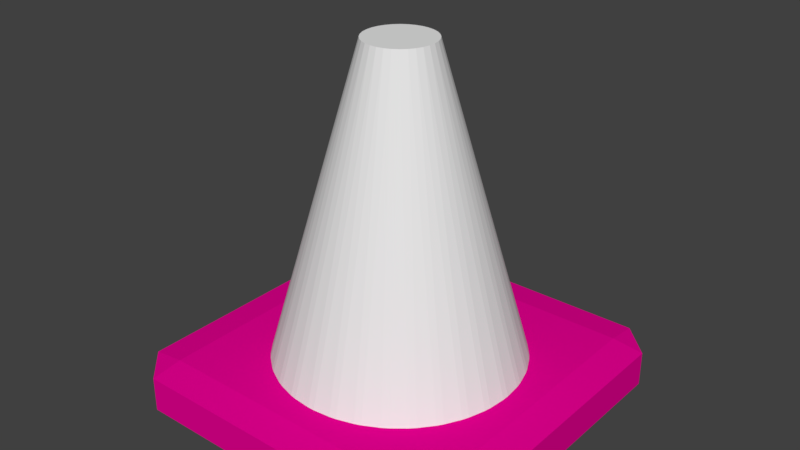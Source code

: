 # Source: Pylon.blend  (saved by Blender 2.78.0; exported with 4.5.12 LTS)
import bpy
from mathutils import Matrix  # noqa: F401  (used for matrix-valued properties, if any)

bpy.ops.wm.read_factory_settings(use_empty=True)
scene = bpy.context.scene
scene.name = 'Scene'

# ---- collections
col_collection_1 = bpy.data.collections.new('Collection 1'); scene.collection.children.link(col_collection_1)

# ---- materials (node trees are filled in below, after node groups)
mat_material_001 = bpy.data.materials.new('Material.001')
mat_material_001.alpha_threshold = 0.0
mat_material_001.use_transparent_shadow = False
mat_material_001.diffuse_color = (0.8, 0.0, 0.2881, 1.0)
mat_material_001.roughness = 0.5

# ---- material node trees

# ---- world
world_world = bpy.data.worlds.new('World'); scene.world = world_world
world_world.color = (0.05088, 0.05088, 0.05088)
world_world.use_sun_shadow = False
world_world.sun_shadow_jitter_overblur = 0.0
world_world.cycles.sampling_method = 'MANUAL'

# ---- meshes
me_cone = bpy.data.meshes.new('Cone')
me_cone.from_pydata([(-2.049e-08, 0.9732, -1.0), (-0.02653, 0.9855, -0.9762), (0.02653, 0.9855, -0.9762), (0.1899, 0.9545, -1.0), (0.1662, 0.9717, -0.9762), (0.2183, 0.9614, -0.9762), (0.4016, 0.9003, -0.9762), (0.3724, 0.8992, -1.0), (0.3526, 0.9206, -0.9762), (0.5254, 0.8341, -0.9762), (0.5696, 0.8046, -0.9762), (0.5407, 0.8092, -1.0), (0.6781, 0.7156, -0.9762), (0.7156, 0.6781, -0.9762), (0.6882, 0.6882, -1.0), (0.8046, 0.5696, -0.9762), (0.8341, 0.5254, -0.9762), (0.8092, 0.5407, -1.0), (0.9003, 0.4016, -0.9762), (0.9206, 0.3526, -0.9762), (0.8992, 0.3724, -1.0), (0.9614, 0.2183, -0.9762), (0.9717, 0.1662, -0.9762), (0.9545, 0.1899, -1.0), (0.9732, 6.752e-08, -1.0), (0.9855, 0.02653, -0.9762), (0.9855, -0.02653, -0.9762), (0.1276, 0.2387, 0.456), (0.07858, 0.2591, 0.456), (0.02653, 0.2694, 0.456), (-0.02653, 0.2694, 0.456), (-0.07858, 0.2591, 0.456), (-0.1276, 0.2387, 0.456), (-0.1717, 0.2093, 0.456), (-0.2093, 0.1717, 0.456), (-0.2387, 0.1276, 0.456), (-0.2591, 0.07858, 0.456), (-0.2694, 0.02653, 0.456), (-0.2694, -0.02653, 0.456), (-0.2591, -0.07858, 0.456), (-0.2387, -0.1276, 0.456), (-0.2093, -0.1717, 0.456), (-0.1717, -0.2093, 0.456), (-0.1276, -0.2387, 0.456), (-0.07858, -0.2591, 0.456), (-0.02653, -0.2694, 0.456), (0.02653, -0.2694, 0.456), (0.07858, -0.2591, 0.456), (0.1276, -0.2387, 0.456), (0.1717, -0.2093, 0.456), (0.2093, -0.1717, 0.456), (0.2387, -0.1276, 0.456), (0.2591, -0.07858, 0.456), (0.2694, -0.02653, 0.456), (0.2694, 0.02653, 0.456), (0.2591, 0.07858, 0.456), (0.2387, 0.1276, 0.456), (0.2093, 0.1717, 0.456), (0.1717, 0.2093, 0.456), (0.9717, -0.1662, -0.9762), (0.9614, -0.2183, -0.9762), (0.9545, -0.1899, -1.0), (0.9206, -0.3526, -0.9762), (0.9003, -0.4016, -0.9762), (0.8992, -0.3724, -1.0), (0.8341, -0.5254, -0.9762), (0.8046, -0.5696, -0.9762), (0.8092, -0.5407, -1.0), (0.7156, -0.6781, -0.9762), (0.6781, -0.7156, -0.9762), (0.6882, -0.6882, -1.0), (0.5696, -0.8046, -0.9762), (0.5254, -0.8341, -0.9762), (0.5407, -0.8092, -1.0), (0.4016, -0.9003, -0.9762), (0.3526, -0.9206, -0.9762), (0.3724, -0.8992, -1.0), (0.2183, -0.9614, -0.9762), (0.1662, -0.9717, -0.9762), (0.1899, -0.9545, -1.0), (0.02653, -0.9855, -0.9762), (-0.02653, -0.9855, -0.9762), (-3.094e-07, -0.9732, -1.0), (-0.1899, -0.9545, -1.0), (-0.1662, -0.9717, -0.9762), (-0.2183, -0.9614, -0.9762), (-0.4016, -0.9003, -0.9762), (-0.3724, -0.8992, -1.0), (-0.3526, -0.9206, -0.9762), (-0.5696, -0.8046, -0.9762), (-0.5407, -0.8092, -1.0), (-0.5254, -0.8341, -0.9762), (-0.7156, -0.6781, -0.9762), (-0.6882, -0.6882, -1.0), (-0.6781, -0.7156, -0.9762), (-0.8341, -0.5254, -0.9762), (-0.8092, -0.5407, -1.0), (-0.8046, -0.5696, -0.9762), (-0.9206, -0.3526, -0.9762), (-0.8992, -0.3724, -1.0), (-0.9003, -0.4016, -0.9762), (-0.9717, -0.1662, -0.9762), (-0.9545, -0.1899, -1.0), (-0.9614, -0.2183, -0.9762), (-0.9855, 0.02654, -0.9762), (-0.9732, 9.164e-07, -1.0), (-0.9855, -0.02653, -0.9762), (-0.9614, 0.2183, -0.9762), (-0.9545, 0.1899, -1.0), (-0.9717, 0.1662, -0.9762), (-0.9003, 0.4016, -0.9762), (-0.8992, 0.3724, -1.0), (-0.9206, 0.3526, -0.9762), (-0.8046, 0.5696, -0.9762), (-0.8092, 0.5407, -1.0), (-0.8341, 0.5254, -0.9762), (-0.6781, 0.7156, -0.9762), (-0.6882, 0.6882, -1.0), (-0.7156, 0.6781, -0.9762), (-0.5254, 0.8341, -0.9762), (-0.5407, 0.8092, -1.0), (-0.5696, 0.8046, -0.9762), (-0.3526, 0.9206, -0.9762), (-0.3724, 0.8992, -1.0), (-0.4016, 0.9003, -0.9762), (-0.1662, 0.9717, -0.9762), (-0.1899, 0.9545, -1.0), (-0.2183, 0.9614, -0.9762)], [], [(125, 30, 1), (6, 27, 9), (10, 58, 12), (13, 57, 15), (16, 56, 18), (19, 55, 21), (22, 54, 25), (26, 53, 59), (122, 31, 127), (60, 52, 62), (63, 51, 65), (66, 50, 68), (69, 49, 71), (72, 48, 74), (75, 47, 77), (78, 46, 80), (81, 45, 84), (85, 44, 88), (86, 43, 91), (89, 42, 94), (92, 41, 97), (95, 40, 100), (98, 39, 103), (101, 38, 106), (104, 37, 109), (107, 36, 112), (110, 35, 115), (113, 34, 118), (116, 33, 121), (119, 32, 124), (5, 28, 8), (2, 29, 4), (0, 1, 2), (3, 4, 5), (6, 7, 8), (9, 10, 11), (12, 13, 14), (15, 16, 17), (18, 19, 20), (21, 22, 23), (24, 25, 26), (27, 28, 29, 30, 31, 32, 33, 34, 35, 36, 37, 38, 39, 40, 41, 42, 43, 44, 45, 46, 47, 48, 49, 50, 51, 52, 53, 54, 55, 56, 57, 58), (59, 60, 61), (62, 63, 64), (65, 66, 67), (68, 69, 70), (71, 72, 73), (74, 75, 76), (77, 78, 79), (80, 81, 82), (83, 84, 85), (86, 87, 88), (89, 90, 91), (92, 93, 94), (95, 96, 97), (98, 99, 100), (101, 102, 103), (104, 105, 106), (107, 108, 109), (110, 111, 112), (113, 114, 115), (116, 117, 118), (119, 120, 121), (122, 123, 124), (125, 126, 127), (2, 4, 3, 0), (27, 6, 8, 28), (28, 5, 4, 29), (5, 8, 7, 3), (1, 30, 29, 2), (6, 9, 11, 7), (30, 125, 127, 31), (10, 12, 14, 11), (31, 122, 124, 32), (13, 15, 17, 14), (32, 119, 121, 33), (16, 18, 20, 17), (33, 116, 118, 34), (19, 21, 23, 20), (34, 113, 115, 35), (22, 25, 24, 23), (53, 26, 25, 54), (35, 110, 112, 36), (26, 59, 61, 24), (36, 107, 109, 37), (60, 62, 64, 61), (37, 104, 106, 38), (63, 65, 67, 64), (38, 101, 103, 39), (66, 68, 70, 67), (39, 98, 100, 40), (69, 71, 73, 70), (40, 95, 97, 41), (72, 74, 76, 73), (41, 92, 94, 42), (75, 77, 79, 76), (42, 89, 91, 43), (78, 80, 82, 79), (43, 86, 88, 44), (81, 84, 83, 82), (44, 85, 84, 45), (85, 88, 87, 83), (45, 81, 80, 46), (86, 91, 90, 87), (46, 78, 77, 47), (89, 94, 93, 90), (47, 75, 74, 48), (92, 97, 96, 93), (48, 72, 71, 49), (95, 100, 99, 96), (49, 69, 68, 50), (98, 103, 102, 99), (50, 66, 65, 51), (101, 106, 105, 102), (51, 63, 62, 52), (104, 109, 108, 105), (52, 60, 59, 53), (107, 112, 111, 108), (54, 22, 21, 55), (110, 115, 114, 111), (55, 19, 18, 56), (113, 118, 117, 114), (56, 16, 15, 57), (116, 121, 120, 117), (57, 13, 12, 58), (119, 124, 123, 120), (58, 10, 9, 27), (122, 127, 126, 123), (125, 1, 0, 126), (0, 3, 7, 11, 14, 17, 20, 23, 24, 61, 64, 67, 70, 73, 76, 79, 82, 83, 87, 90, 93, 96, 99, 102, 105, 108, 111, 114, 117, 120, 123, 126)])
_uv = me_cone.uv_layers.new(name='UVMap')
_uv.uv.foreach_set('vector', [0.8892, 0.6809, 0.6331, 0.6068, 0.8994, 0.6318, 0.8834, 0.477, 0.6274, 0.5511, 0.8634, 0.4308, 0.854, 0.4141, 0.618, 0.5344, 0.8249, 0.3725, 0.8123, 0.3579, 0.6055, 0.5198, 0.7752, 0.3226, 0.7599, 0.3106, 0.5901, 0.5078, 0.7163, 0.2828, 0.6988, 0.2739, 0.5726, 0.4989, 0.6503, 0.2547, 0.6313, 0.2492, 0.5537, 0.4934, 0.5799, 0.2395, 0.5602, 0.2376, 0.5339, 0.4915, 0.5077, 0.2376, 0.8634, 0.7452, 0.6274, 0.6249, 0.8834, 0.699, 0.488, 0.2395, 0.5142, 0.4934, 0.4365, 0.2492, 0.4175, 0.2547, 0.4952, 0.4989, 0.3691, 0.2738, 0.3516, 0.2828, 0.4777, 0.5078, 0.308, 0.3106, 0.2926, 0.3226, 0.4624, 0.5198, 0.2556, 0.3579, 0.243, 0.3725, 0.4498, 0.5344, 0.2138, 0.4141, 0.2045, 0.4308, 0.4405, 0.5511, 0.1844, 0.477, 0.1787, 0.4951, 0.4347, 0.5692, 0.1684, 0.5442, 0.1665, 0.563, 0.4328, 0.588, 0.1665, 0.613, 0.1684, 0.6318, 0.4347, 0.6068, 0.1787, 0.6809, 0.1844, 0.699, 0.4405, 0.6249, 0.2045, 0.7452, 0.2138, 0.7619, 0.4498, 0.6416, 0.243, 0.8035, 0.2556, 0.8181, 0.4624, 0.6562, 0.2926, 0.8535, 0.308, 0.8654, 0.4777, 0.6682, 0.3516, 0.8932, 0.3691, 0.9022, 0.4952, 0.6771, 0.4175, 0.9213, 0.4365, 0.9268, 0.5142, 0.6826, 0.488, 0.9365, 0.5077, 0.9384, 0.5339, 0.6845, 0.5602, 0.9384, 0.5799, 0.9365, 0.5537, 0.6826, 0.6313, 0.9268, 0.6503, 0.9213, 0.5726, 0.6771, 0.6988, 0.9022, 0.7163, 0.8932, 0.5901, 0.6682, 0.7599, 0.8654, 0.7752, 0.8535, 0.6055, 0.6562, 0.8123, 0.8181, 0.8249, 0.8035, 0.618, 0.6416, 0.854, 0.7619, 0.8994, 0.5442, 0.6331, 0.5692, 0.8892, 0.4951, 0.9014, 0.613, 0.6351, 0.588, 0.9014, 0.563, 0.1038, 0.09962, 0.1061, 0.1, 0.1016, 0.1002, 0.08762, 0.09962, 0.08976, 0.1002, 0.08528, 0.1, 0.06932, 0.09821, 0.07177, 0.09804, 0.07362, 0.09886, 0.05833, 0.09594, 0.05437, 0.09488, 0.05684, 0.09495, 0.04448, 0.09157, 0.041, 0.09015, 0.0434, 0.09046, 0.0326, 0.08594, 0.02974, 0.08421, 0.03197, 0.08475, 0.02314, 0.07926, 0.02102, 0.07728, 0.02299, 0.07803, 0.01647, 0.07179, 0.01516, 0.06964, 0.01681, 0.07056, 0.01365, 0.06263, 0.01284, 0.0638, 0.0124, 0.06157, 0.6274, 0.5511, 0.6331, 0.5692, 0.6351, 0.588, 0.6331, 0.6068, 0.6274, 0.6249, 0.618, 0.6416, 0.6055, 0.6562, 0.5901, 0.6682, 0.5726, 0.6771, 0.5537, 0.6826, 0.5339, 0.6845, 0.5142, 0.6826, 0.4952, 0.6771, 0.4777, 0.6682, 0.4624, 0.6562, 0.4498, 0.6416, 0.4405, 0.6249, 0.4347, 0.6068, 0.4328, 0.588, 0.4347, 0.5692, 0.4405, 0.5511, 0.4498, 0.5344, 0.4624, 0.5198, 0.4777, 0.5078, 0.4952, 0.4989, 0.5142, 0.4934, 0.5339, 0.4915, 0.5537, 0.4934, 0.5726, 0.4989, 0.5901, 0.5078, 0.6055, 0.5198, 0.618, 0.5344, 0.0124, 0.05562, 0.01284, 0.05338, 0.01365, 0.05455, 0.01516, 0.04755, 0.01647, 0.0454, 0.01681, 0.04663, 0.02102, 0.03991, 0.02314, 0.03793, 0.02299, 0.03916, 0.02974, 0.03298, 0.0326, 0.03124, 0.03197, 0.03244, 0.041, 0.02704, 0.04448, 0.02561, 0.0434, 0.02673, 0.05437, 0.02231, 0.05833, 0.02125, 0.05684, 0.02224, 0.06932, 0.01898, 0.07362, 0.01832, 0.07177, 0.01915, 0.08528, 0.01716, 0.08976, 0.01694, 0.08762, 0.01757, 0.1038, 0.01757, 0.1016, 0.01694, 0.1061, 0.01716, 0.1221, 0.01898, 0.1196, 0.01915, 0.1178, 0.01832, 0.137, 0.02231, 0.1346, 0.02224, 0.1331, 0.02125, 0.1504, 0.02704, 0.148, 0.02673, 0.1469, 0.02561, 0.1617, 0.03298, 0.1594, 0.03244, 0.1588, 0.03124, 0.1704, 0.03991, 0.1684, 0.03916, 0.1683, 0.03793, 0.1762, 0.04755, 0.1746, 0.04663, 0.1749, 0.0454, 0.179, 0.05562, 0.1778, 0.05455, 0.1786, 0.05338, 0.1786, 0.0638, 0.1778, 0.06263, 0.179, 0.06157, 0.1749, 0.07179, 0.1746, 0.07056, 0.1762, 0.06964, 0.1683, 0.07926, 0.1684, 0.07803, 0.1704, 0.07728, 0.1588, 0.08594, 0.1594, 0.08475, 0.1617, 0.08421, 0.1469, 0.09157, 0.148, 0.09046, 0.1504, 0.09015, 0.1331, 0.09594, 0.1346, 0.09495, 0.137, 0.09488, 0.1178, 0.09886, 0.1196, 0.09804, 0.1221, 0.09821, 0.1016, 0.1002, 0.08976, 0.1002, 0.08762, 0.09962, 0.1038, 0.09962, 0.6274, 0.5511, 0.8834, 0.477, 0.8892, 0.4951, 0.6331, 0.5692, 0.6331, 0.5692, 0.8994, 0.5442, 0.9014, 0.563, 0.6351, 0.588, 0.08528, 0.1, 0.07362, 0.09886, 0.07177, 0.09804, 0.08762, 0.09962, 0.8994, 0.6318, 0.6331, 0.6068, 0.6351, 0.588, 0.9014, 0.613, 0.06932, 0.09821, 0.05833, 0.09594, 0.05684, 0.09495, 0.07177, 0.09804, 0.6331, 0.6068, 0.8892, 0.6809, 0.8834, 0.699, 0.6274, 0.6249, 0.05437, 0.09488, 0.04448, 0.09157, 0.0434, 0.09046, 0.05684, 0.09495, 0.6274, 0.6249, 0.8634, 0.7452, 0.854, 0.7619, 0.618, 0.6416, 0.041, 0.09015, 0.0326, 0.08594, 0.03197, 0.08475, 0.0434, 0.09046, 0.618, 0.6416, 0.8249, 0.8035, 0.8123, 0.8181, 0.6055, 0.6562, 0.02974, 0.08421, 0.02314, 0.07926, 0.02299, 0.07803, 0.03197, 0.08475, 0.6055, 0.6562, 0.7752, 0.8535, 0.7599, 0.8654, 0.5901, 0.6682, 0.02102, 0.07728, 0.01647, 0.07179, 0.01681, 0.07056, 0.02299, 0.07803, 0.5901, 0.6682, 0.7163, 0.8932, 0.6988, 0.9022, 0.5726, 0.6771, 0.01516, 0.06964, 0.01284, 0.0638, 0.01365, 0.06263, 0.01681, 0.07056, 0.5339, 0.4915, 0.5602, 0.2376, 0.5799, 0.2395, 0.5537, 0.4934, 0.5726, 0.6771, 0.6503, 0.9213, 0.6313, 0.9268, 0.5537, 0.6826, 0.0124, 0.06157, 0.0124, 0.05562, 0.01365, 0.05455, 0.01365, 0.06263, 0.5537, 0.6826, 0.5799, 0.9365, 0.5602, 0.9384, 0.5339, 0.6845, 0.01284, 0.05338, 0.01516, 0.04755, 0.01681, 0.04663, 0.01365, 0.05455, 0.5339, 0.6845, 0.5077, 0.9384, 0.488, 0.9365, 0.5142, 0.6826, 0.01647, 0.0454, 0.02102, 0.03991, 0.02299, 0.03916, 0.01681, 0.04663, 0.5142, 0.6826, 0.4365, 0.9268, 0.4175, 0.9213, 0.4952, 0.6771, 0.02314, 0.03793, 0.02974, 0.03298, 0.03197, 0.03244, 0.02299, 0.03916, 0.4952, 0.6771, 0.3691, 0.9022, 0.3516, 0.8932, 0.4777, 0.6682, 0.0326, 0.03124, 0.041, 0.02704, 0.0434, 0.02673, 0.03197, 0.03244, 0.4777, 0.6682, 0.308, 0.8654, 0.2926, 0.8535, 0.4624, 0.6562, 0.04448, 0.02561, 0.05437, 0.02231, 0.05684, 0.02224, 0.0434, 0.02673, 0.4624, 0.6562, 0.2556, 0.8181, 0.243, 0.8035, 0.4498, 0.6416, 0.05833, 0.02125, 0.06932, 0.01898, 0.07177, 0.01915, 0.05684, 0.02224, 0.4498, 0.6416, 0.2138, 0.7619, 0.2045, 0.7452, 0.4405, 0.6249, 0.07362, 0.01832, 0.08528, 0.01716, 0.08762, 0.01757, 0.07177, 0.01915, 0.4405, 0.6249, 0.1844, 0.699, 0.1787, 0.6809, 0.4347, 0.6068, 0.08976, 0.01694, 0.1016, 0.01694, 0.1038, 0.01757, 0.08762, 0.01757, 0.4347, 0.6068, 0.1684, 0.6318, 0.1665, 0.613, 0.4328, 0.588, 0.1061, 0.01716, 0.1178, 0.01832, 0.1196, 0.01915, 0.1038, 0.01757, 0.4328, 0.588, 0.1665, 0.563, 0.1684, 0.5442, 0.4347, 0.5692, 0.1221, 0.01898, 0.1331, 0.02125, 0.1346, 0.02224, 0.1196, 0.01915, 0.4347, 0.5692, 0.1787, 0.4951, 0.1844, 0.477, 0.4405, 0.5511, 0.137, 0.02231, 0.1469, 0.02561, 0.148, 0.02673, 0.1346, 0.02224, 0.4405, 0.5511, 0.2045, 0.4308, 0.2138, 0.4141, 0.4498, 0.5344, 0.1504, 0.02704, 0.1588, 0.03124, 0.1594, 0.03244, 0.148, 0.02673, 0.4498, 0.5344, 0.243, 0.3725, 0.2556, 0.3579, 0.4624, 0.5198, 0.1617, 0.03298, 0.1683, 0.03793, 0.1684, 0.03916, 0.1594, 0.03244, 0.4624, 0.5198, 0.2926, 0.3226, 0.308, 0.3106, 0.4777, 0.5078, 0.1704, 0.03991, 0.1749, 0.0454, 0.1746, 0.04663, 0.1684, 0.03916, 0.4777, 0.5078, 0.3516, 0.2828, 0.3691, 0.2738, 0.4952, 0.4989, 0.1762, 0.04755, 0.1786, 0.05338, 0.1778, 0.05455, 0.1746, 0.04663, 0.4952, 0.4989, 0.4175, 0.2547, 0.4365, 0.2492, 0.5142, 0.4934, 0.179, 0.05562, 0.179, 0.06157, 0.1778, 0.06263, 0.1778, 0.05455, 0.5142, 0.4934, 0.488, 0.2395, 0.5077, 0.2376, 0.5339, 0.4915, 0.1786, 0.0638, 0.1762, 0.06964, 0.1746, 0.07056, 0.1778, 0.06263, 0.5537, 0.4934, 0.6313, 0.2492, 0.6503, 0.2547, 0.5726, 0.4989, 0.1749, 0.07179, 0.1704, 0.07728, 0.1684, 0.07803, 0.1746, 0.07056, 0.5726, 0.4989, 0.6988, 0.2739, 0.7163, 0.2828, 0.5901, 0.5078, 0.1683, 0.07926, 0.1617, 0.08421, 0.1594, 0.08475, 0.1684, 0.07803, 0.5901, 0.5078, 0.7599, 0.3106, 0.7752, 0.3226, 0.6055, 0.5198, 0.1588, 0.08594, 0.1504, 0.09015, 0.148, 0.09046, 0.1594, 0.08475, 0.6055, 0.5198, 0.8123, 0.3579, 0.8249, 0.3725, 0.618, 0.5344, 0.1469, 0.09157, 0.137, 0.09488, 0.1346, 0.09495, 0.148, 0.09046, 0.618, 0.5344, 0.854, 0.4141, 0.8634, 0.4308, 0.6274, 0.5511, 0.1331, 0.09594, 0.1221, 0.09821, 0.1196, 0.09804, 0.1346, 0.09495, 0.1178, 0.09886, 0.1061, 0.1, 0.1038, 0.09962, 0.1196, 0.09804, 0.1038, 0.09962, 0.08762, 0.09962, 0.07177, 0.09804, 0.05684, 0.09495, 0.0434, 0.09046, 0.03197, 0.08475, 0.02299, 0.07803, 0.01681, 0.07056, 0.01365, 0.06263, 0.01365, 0.05455, 0.01681, 0.04663, 0.02299, 0.03916, 0.03197, 0.03244, 0.0434, 0.02673, 0.05684, 0.02224, 0.07177, 0.01915, 0.08762, 0.01757, 0.1038, 0.01757, 0.1196, 0.01915, 0.1346, 0.02224, 0.148, 0.02673, 0.1594, 0.03244, 0.1684, 0.03916, 0.1746, 0.04663, 0.1778, 0.05455, 0.1778, 0.06263, 0.1746, 0.07056, 0.1684, 0.07803, 0.1594, 0.08475, 0.148, 0.09046, 0.1346, 0.09495, 0.1196, 0.09804])
me_cone.use_remesh_preserve_volume = False
me_cone.use_remesh_preserve_attributes = False
me_cone.use_mirror_vertex_groups = False
me_cone.update()
me_cube_001 = bpy.data.meshes.new('Cube.001')
me_cube_001.from_pydata([(-0.8214, -0.8214, -1.0), (-0.8214, -1.0, -0.8214), (-1.0, -0.8214, -0.8214), (-0.8214, -1.0, 0.8214), (-0.8214, -0.8214, 1.0), (-1.0, -0.8214, 0.8214), (-0.8214, 0.8214, -1.0), (-1.0, 0.8214, -0.8214), (-0.8214, 1.0, -0.8214), (-0.8214, 0.8214, 1.0), (-0.8214, 1.0, 0.8214), (-1.0, 0.8214, 0.8214), (0.8214, -0.8214, -1.0), (1.0, -0.8214, -0.8214), (0.8214, -1.0, -0.8214), (0.8214, -0.8214, 1.0), (0.8214, -1.0, 0.8214), (1.0, -0.8214, 0.8214), (0.8214, 0.8214, -1.0), (0.8214, 1.0, -0.8214), (1.0, 0.8214, -0.8214), (0.8214, 0.8214, 1.0), (1.0, 0.8214, 0.8214), (0.8214, 1.0, 0.8214)], [], [(14, 16, 3, 1), (20, 22, 17, 13), (21, 9, 4, 15), (2, 5, 11, 7), (8, 10, 23, 19), (0, 1, 2), (3, 4, 5), (6, 7, 8), (9, 10, 11), (12, 13, 14), (15, 16, 17), (18, 19, 20), (21, 22, 23), (6, 0, 2, 7), (1, 3, 5, 2), (4, 9, 11, 5), (10, 8, 7, 11), (18, 6, 8, 19), (9, 21, 23, 10), (22, 20, 19, 23), (12, 18, 20, 13), (21, 15, 17, 22), (16, 14, 13, 17), (0, 12, 14, 1), (15, 4, 3, 16), (6, 18, 12, 0)])
me_cube_001.materials.append(mat_material_001)
me_cube_001.use_remesh_preserve_volume = False
me_cube_001.use_remesh_preserve_attributes = False
me_cube_001.use_mirror_vertex_groups = False
me_cube_001.update()

# ---- objects
ob_cone = bpy.data.objects.new('Cone', me_cone)
ob_cube = bpy.data.objects.new('Cube', me_cube_001)

# ---- transforms, parenting, visibility, modifiers, constraints
ob_cone.location = (0.0, 0.0, 1.385)
ob_cone.scale = (0.7091, 0.7091, 1.237)
ob_cone.lineart.crease_threshold = 0.0
ob_cube.location = (0.0, 0.0, 0.1033)
ob_cube.scale = (1.0, 1.0, -0.119)
ob_cube.lineart.crease_threshold = 0.0

# ---- collection membership
col_collection_1.objects.link(ob_cone)
col_collection_1.objects.link(ob_cube)

# ---- scene / render settings (as saved in the file)
scene.frame_start = 1; scene.frame_end = 250; scene.frame_set(1)
scene.render.engine = 'BLENDER_EEVEE_NEXT'
scene.render.resolution_percentage = 50
scene.render.dither_intensity = 0.0
scene.cycles.use_denoising = False
scene.cycles.samples = 128
scene.cycles.sampling_pattern = 'TABULATED_SOBOL'
scene.cycles.light_sampling_threshold = 0.0
scene.cycles.use_adaptive_sampling = False
scene.cycles.use_light_tree = False
scene.cycles.blur_glossy = 0.0
scene.cycles.sample_clamp_indirect = 0.0
scene.view_settings.view_transform = 'Standard'
bpy.context.view_layer.update()

# ---- added for rendering (the .blend has no active camera and no usable light): camera, sun
cam_auto = bpy.data.cameras.new('AutoCamera')
cam_auto.lens = 50.0
cam_auto.sensor_width = 36.0
cam_auto.clip_end = 1000.0
ob_auto_camera = bpy.data.objects.new('AutoCamera', cam_auto)
scene.collection.objects.link(ob_auto_camera)
ob_auto_camera.location = (3.18636, -3.82364, 3.51579)
ob_auto_camera.rotation_euler = (1.09748, -7.21219e-08, 0.694738)
scene.camera = ob_auto_camera
light_auto_sun = bpy.data.lights.new('AutoSun', 'SUN')
light_auto_sun.energy = 3.0
light_auto_sun.angle = 0.0523599
ob_auto_sun = bpy.data.objects.new('AutoSun', light_auto_sun)
scene.collection.objects.link(ob_auto_sun)
ob_auto_sun.rotation_euler = (0.872665, 0.174533, 0.523599)
bpy.context.view_layer.update()

